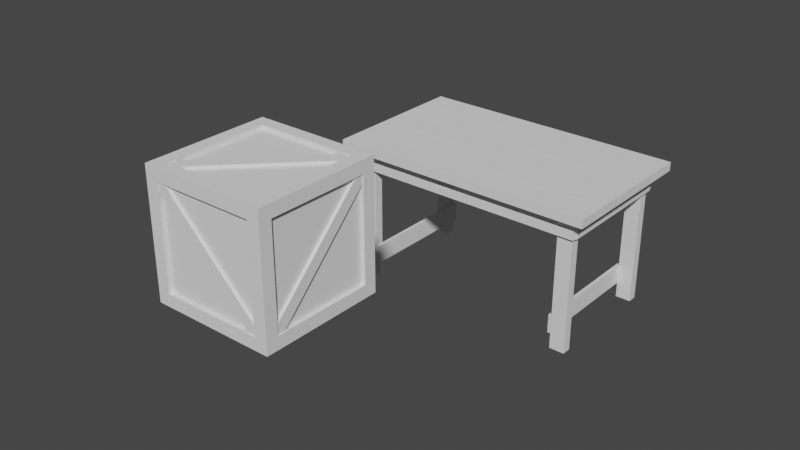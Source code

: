# Source: table1.blend  (saved by Blender 3.1.7; exported with 4.5.12 LTS)
import bpy
from mathutils import Matrix  # noqa: F401  (used for matrix-valued properties, if any)

bpy.ops.wm.read_factory_settings(use_empty=True)
scene = bpy.context.scene
scene.name = 'Scene'

# ---- collections
col_collection = bpy.data.collections.new('Collection'); scene.collection.children.link(col_collection)

# ---- world
world_world = bpy.data.worlds.new('World'); scene.world = world_world
world_world.use_nodes = True; world_world.node_tree.nodes.clear()
_N = world_world.node_tree.nodes; _L = world_world.node_tree.links
n0 = _N.new('ShaderNodeOutputWorld'); n0.name = 'World Output'; n0.location = (300, 300)
n1 = _N.new('ShaderNodeBackground'); n1.name = 'Background'; n1.location = (10, 300)
n1.inputs[0].default_value = (0.05088, 0.05088, 0.05088, 1.0)
_L.new(n1.outputs[0], n0.inputs[0])
n0.is_active_output = True
world_world.color = (0.05088, 0.05088, 0.05088)
world_world.use_sun_shadow = False
world_world.sun_shadow_jitter_overblur = 0.0

# ---- meshes
me_cube_002 = bpy.data.meshes.new('Cube.002')
me_cube_002.from_pydata([(-0.325, -0.325, -0.325), (-0.325, -0.325, 0.325), (-0.325, 0.325, -0.325), (-0.325, 0.325, 0.325), (0.325, -0.325, -0.325), (0.325, -0.325, 0.325), (0.325, 0.325, -0.325), (0.325, 0.325, 0.325), (-0.325, -0.325, -0.26), (-0.325, -0.325, 0.26), (-0.325, 0.325, 0.26), (-0.325, 0.325, -0.26), (0.325, 0.325, 0.26), (0.325, 0.325, -0.26), (0.325, -0.325, 0.26), (0.325, -0.325, -0.26), (-0.325, 0.26, -0.325), (-0.325, -0.26, -0.325), (-0.325, -0.26, 0.325), (-0.325, 0.26, 0.325), (0.325, -0.26, -0.325), (0.325, 0.26, -0.325), (0.325, 0.26, 0.325), (0.325, -0.26, 0.325), (0.325, 0.26, -0.26), (0.325, -0.26, -0.26), (0.325, 0.26, 0.26), (0.325, -0.26, 0.26), (-0.325, -0.26, -0.26), (-0.325, 0.26, -0.26), (-0.325, -0.26, 0.26), (-0.325, 0.26, 0.26), (0.26, 0.325, -0.325), (-0.26, 0.325, -0.325), (-0.26, 0.325, 0.325), (0.26, 0.325, 0.325), (-0.26, -0.325, -0.325), (0.26, -0.325, -0.325), (0.26, -0.325, 0.325), (-0.26, -0.325, 0.325), (0.26, -0.325, -0.26), (-0.26, -0.325, -0.26), (0.26, -0.325, 0.26), (-0.26, -0.325, 0.26), (-0.26, 0.325, -0.26), (0.26, 0.325, -0.26), (-0.26, 0.325, 0.26), (0.26, 0.325, 0.26), (-0.26, 0.26, 0.325), (0.26, 0.26, 0.325), (-0.26, -0.26, 0.325), (0.26, -0.26, 0.325), (0.26, 0.26, -0.325), (-0.26, 0.26, -0.325), (0.26, -0.26, -0.325), (-0.26, -0.26, -0.325), (-0.305, -0.26, -0.26), (-0.305, -0.26, 0.26), (-0.305, 0.26, 0.26), (-0.305, 0.26, -0.26), (0.305, 0.26, -0.26), (0.305, 0.26, 0.26), (0.305, -0.26, 0.26), (0.305, -0.26, -0.26), (-0.26, 0.26, -0.305), (0.26, 0.26, -0.305), (0.26, -0.26, -0.305), (-0.26, -0.26, -0.305), (0.26, 0.26, 0.305), (-0.26, 0.26, 0.305), (-0.26, -0.26, 0.305), (0.26, -0.26, 0.305), (-0.26, 0.305, -0.26), (-0.26, 0.305, 0.26), (0.26, 0.305, 0.26), (0.26, 0.305, -0.26), (0.26, -0.305, -0.26), (0.26, -0.305, 0.26), (-0.26, -0.305, 0.26), (-0.26, -0.305, -0.26), (0.305, 0.2228, 0.26), (0.305, -0.26, -0.2154), (0.305, 0.26, 0.2195), (0.305, -0.2191, -0.26), (0.26, 0.305, 0.2091), (-0.2274, 0.305, -0.26), (-0.26, 0.305, -0.2068), (0.2138, 0.305, 0.26), (-0.26, -0.305, 0.2154), (0.2187, -0.305, -0.26), (0.26, -0.305, -0.2158), (-0.2268, -0.305, 0.26), (-0.305, -0.26, 0.2092), (-0.305, 0.218, -0.26), (-0.305, -0.2205, 0.26), (-0.305, 0.26, -0.2135), (0.2182, 0.26, 0.305), (-0.26, -0.2216, 0.305), (-0.2085, -0.26, 0.305), (0.26, 0.2121, 0.305), (-0.305, -0.2205, 0.26), (-0.305, -0.26, 0.26), (-0.305, 0.218, -0.26), (-0.305, 0.26, -0.26), (0.305, 0.2228, 0.26), (0.305, 0.26, 0.26), (0.305, -0.2191, -0.26), (0.305, -0.26, -0.26), (0.2182, 0.26, 0.305), (0.26, 0.26, 0.305), (-0.2085, -0.26, 0.305), (-0.26, -0.26, 0.305), (-0.26, 0.305, -0.2068), (-0.26, 0.305, -0.26), (0.26, 0.305, 0.2091), (0.26, 0.305, 0.26), (0.26, -0.305, -0.2158), (0.26, -0.305, -0.26), (-0.26, -0.305, 0.2154), (-0.26, -0.305, 0.26), (0.305, -0.26, -0.2154), (0.305, 0.26, 0.2195), (-0.2274, 0.305, -0.26), (0.2138, 0.305, 0.26), (0.2187, -0.305, -0.26), (-0.2268, -0.305, 0.26), (-0.305, -0.26, 0.2092), (-0.305, 0.26, -0.2135), (-0.26, -0.2216, 0.305), (0.26, 0.2121, 0.305), (-0.32, -0.2205, 0.26), (-0.32, -0.26, 0.26), (-0.32, 0.218, -0.26), (-0.32, 0.26, -0.26), (0.32, 0.2228, 0.26), (0.32, 0.26, 0.26), (0.32, -0.2191, -0.26), (0.32, -0.26, -0.26), (0.2182, 0.26, 0.32), (0.26, 0.26, 0.32), (-0.2085, -0.26, 0.32), (-0.26, -0.26, 0.32), (-0.26, 0.32, -0.2068), (-0.26, 0.32, -0.26), (0.26, 0.32, 0.2091), (0.26, 0.32, 0.26), (0.26, -0.32, -0.2158), (0.26, -0.32, -0.26), (-0.26, -0.32, 0.2154), (-0.26, -0.32, 0.26), (0.32, -0.26, -0.2154), (0.32, 0.26, 0.2195), (-0.2274, 0.32, -0.26), (0.2138, 0.32, 0.26), (0.2187, -0.32, -0.26), (-0.2268, -0.32, 0.26), (-0.32, -0.26, 0.2092), (-0.32, 0.26, -0.2135), (-0.26, -0.2216, 0.32), (0.26, 0.2121, 0.32)], [], [(31, 19, 3, 10), (47, 35, 7, 12), (27, 23, 5, 14), (43, 39, 1, 9), (54, 20, 4, 37), (50, 18, 1, 39), (36, 41, 8, 0), (41, 43, 9, 8), (20, 25, 15, 4), (25, 27, 14, 15), (32, 45, 13, 6), (45, 47, 12, 13), (16, 29, 11, 2), (29, 31, 10, 11), (8, 9, 30, 28), (0, 8, 28, 17), (17, 28, 29, 16), (13, 12, 26, 24), (6, 13, 24, 21), (21, 24, 25, 20), (34, 3, 19, 48), (48, 19, 18, 50), (32, 6, 21, 52), (52, 21, 20, 54), (12, 7, 22, 26), (26, 22, 23, 27), (9, 1, 18, 30), (30, 18, 19, 31), (16, 53, 55, 17), (2, 33, 53, 16), (33, 32, 52, 53), (22, 49, 51, 23), (7, 35, 49, 22), (35, 34, 48, 49), (11, 10, 46, 44), (2, 11, 44, 33), (33, 44, 45, 32), (15, 14, 42, 40), (4, 15, 40, 37), (37, 40, 41, 36), (23, 51, 38, 5), (51, 50, 39, 38), (17, 55, 36, 0), (55, 54, 37, 36), (14, 5, 38, 42), (42, 38, 39, 43), (10, 3, 34, 46), (46, 34, 35, 47), (95, 94, 58), (30, 57, 92, 56, 28), (31, 58, 94, 57, 30), (29, 59, 95, 58, 31), (28, 56, 93, 59, 29), (81, 80, 62), (26, 61, 82, 60, 24), (27, 62, 80, 61, 26), (25, 63, 81, 62, 27), (24, 60, 83, 63, 25), (64, 65, 66, 67), (52, 65, 64, 53), (54, 66, 65, 52), (55, 67, 66, 54), (53, 64, 67, 55), (96, 69, 97), (48, 69, 96, 68, 49), (50, 70, 97, 69, 48), (51, 71, 98, 70, 50), (49, 68, 99, 71, 51), (85, 84, 75), (46, 73, 86, 72, 44), (47, 74, 87, 73, 46), (45, 75, 84, 74, 47), (44, 72, 85, 75, 45), (89, 88, 79), (42, 77, 90, 76, 40), (43, 78, 91, 77, 42), (41, 79, 88, 78, 43), (40, 76, 89, 79, 41), (72, 86, 112, 113), (60, 82, 83), (86, 73, 87), (87, 74, 115, 123), (90, 77, 91), (94, 95, 127, 100), (56, 92, 93), (59, 93, 102, 103), (99, 98, 71), (95, 59, 103, 127), (100, 127, 157, 130), (104, 120, 150, 134), (127, 103, 133, 157), (120, 107, 137, 150), (102, 126, 156, 132), (86, 87, 123, 112), (97, 70, 111, 128), (96, 97, 128, 108), (74, 84, 114, 115), (89, 76, 117, 124), (88, 89, 124, 118), (81, 63, 107, 120), (99, 68, 109, 129), (61, 80, 104, 105), (80, 81, 120, 104), (98, 99, 129, 110), (91, 78, 119, 125), (68, 96, 108, 109), (82, 61, 105, 121), (63, 83, 106, 107), (90, 91, 125, 116), (92, 57, 101, 126), (70, 98, 110, 111), (83, 82, 121, 106), (76, 90, 116, 117), (93, 92, 126, 102), (57, 94, 100, 101), (85, 72, 113, 122), (78, 88, 118, 119), (84, 85, 122, 114), (151, 135, 134, 150, 137, 136), (143, 142, 153, 145, 144, 152), (147, 146, 155, 149, 148, 154), (156, 131, 130, 157, 133, 132), (139, 138, 158, 141, 140, 159), (121, 105, 135, 151), (128, 111, 141, 158), (106, 121, 151, 136), (101, 100, 130, 131), (108, 128, 158, 138), (122, 113, 143, 152), (103, 102, 132, 133), (129, 109, 139, 159), (114, 122, 152, 144), (105, 104, 134, 135), (110, 129, 159, 140), (123, 115, 145, 153), (107, 106, 136, 137), (112, 123, 153, 142), (109, 108, 138, 139), (124, 117, 147, 154), (111, 110, 140, 141), (118, 124, 154, 148), (113, 112, 142, 143), (125, 119, 149, 155), (115, 114, 144, 145), (116, 125, 155, 146), (117, 116, 146, 147), (126, 101, 131, 156), (119, 118, 148, 149)])
_uv = me_cube_002.uv_layers.new(name='UVMap')
_uv.uv.foreach_set('vector', [0.5417, 0.1667, 0.625, 0.1667, 0.625, 0.25, 0.5417, 0.25, 0.5417, 0.4167, 0.625, 0.4167, 0.625, 0.5, 0.5417, 0.5, 0.5417, 0.6667, 0.625, 0.6667, 0.625, 0.75, 0.5417, 0.75, 0.5417, 0.9167, 0.625, 0.9167, 0.625, 1.0, 0.5417, 1.0, 0.2917, 0.6667, 0.375, 0.6667, 0.375, 0.75, 0.2917, 0.75, 0.7917, 0.6667, 0.875, 0.6667, 0.875, 0.75, 0.7917, 0.75, 0.375, 0.9167, 0.4583, 0.9167, 0.4583, 1.0, 0.375, 1.0, 0.4583, 0.9167, 0.5417, 0.9167, 0.5417, 1.0, 0.4583, 1.0, 0.375, 0.6667, 0.4583, 0.6667, 0.4583, 0.75, 0.375, 0.75, 0.4583, 0.6667, 0.5417, 0.6667, 0.5417, 0.75, 0.4583, 0.75, 0.375, 0.4167, 0.4583, 0.4167, 0.4583, 0.5, 0.375, 0.5, 0.4583, 0.4167, 0.5417, 0.4167, 0.5417, 0.5, 0.4583, 0.5, 0.375, 0.1667, 0.4583, 0.1667, 0.4583, 0.25, 0.375, 0.25, 0.4583, 0.1667, 0.5417, 0.1667, 0.5417, 0.25, 0.4583, 0.25, 0.4583, 0.0, 0.5417, 0.0, 0.5417, 0.08333, 0.4583, 0.08333, 0.375, 0.0, 0.4583, 0.0, 0.4583, 0.08333, 0.375, 0.08333, 0.375, 0.08333, 0.4583, 0.08333, 0.4583, 0.1667, 0.375, 0.1667, 0.4583, 0.5, 0.5417, 0.5, 0.5417, 0.5833, 0.4583, 0.5833, 0.375, 0.5, 0.4583, 0.5, 0.4583, 0.5833, 0.375, 0.5833, 0.375, 0.5833, 0.4583, 0.5833, 0.4583, 0.6667, 0.375, 0.6667, 0.7917, 0.5, 0.875, 0.5, 0.875, 0.5833, 0.7917, 0.5833, 0.7917, 0.5833, 0.875, 0.5833, 0.875, 0.6667, 0.7917, 0.6667, 0.2917, 0.5, 0.375, 0.5, 0.375, 0.5833, 0.2917, 0.5833, 0.2917, 0.5833, 0.375, 0.5833, 0.375, 0.6667, 0.2917, 0.6667, 0.5417, 0.5, 0.625, 0.5, 0.625, 0.5833, 0.5417, 0.5833, 0.5417, 0.5833, 0.625, 0.5833, 0.625, 0.6667, 0.5417, 0.6667, 0.5417, 0.0, 0.625, 0.0, 0.625, 0.08333, 0.5417, 0.08333, 0.5417, 0.08333, 0.625, 0.08333, 0.625, 0.1667, 0.5417, 0.1667, 0.125, 0.5833, 0.2083, 0.5833, 0.2083, 0.6667, 0.125, 0.6667, 0.125, 0.5, 0.2083, 0.5, 0.2083, 0.5833, 0.125, 0.5833, 0.2083, 0.5, 0.2917, 0.5, 0.2917, 0.5833, 0.2083, 0.5833, 0.625, 0.5833, 0.7083, 0.5833, 0.7083, 0.6667, 0.625, 0.6667, 0.625, 0.5, 0.7083, 0.5, 0.7083, 0.5833, 0.625, 0.5833, 0.7083, 0.5, 0.7917, 0.5, 0.7917, 0.5833, 0.7083, 0.5833, 0.4583, 0.25, 0.5417, 0.25, 0.5417, 0.3333, 0.4583, 0.3333, 0.375, 0.25, 0.4583, 0.25, 0.4583, 0.3333, 0.375, 0.3333, 0.375, 0.3333, 0.4583, 0.3333, 0.4583, 0.4167, 0.375, 0.4167, 0.4583, 0.75, 0.5417, 0.75, 0.5417, 0.8333, 0.4583, 0.8333, 0.375, 0.75, 0.4583, 0.75, 0.4583, 0.8333, 0.375, 0.8333, 0.375, 0.8333, 0.4583, 0.8333, 0.4583, 0.9167, 0.375, 0.9167, 0.625, 0.6667, 0.7083, 0.6667, 0.7083, 0.75, 0.625, 0.75, 0.7083, 0.6667, 0.7917, 0.6667, 0.7917, 0.75, 0.7083, 0.75, 0.125, 0.6667, 0.2083, 0.6667, 0.2083, 0.75, 0.125, 0.75, 0.2083, 0.6667, 0.2917, 0.6667, 0.2917, 0.75, 0.2083, 0.75, 0.5417, 0.75, 0.625, 0.75, 0.625, 0.8333, 0.5417, 0.8333, 0.5417, 0.8333, 0.625, 0.8333, 0.625, 0.9167, 0.5417, 0.9167, 0.5417, 0.25, 0.625, 0.25, 0.625, 0.3333, 0.5417, 0.3333, 0.5417, 0.3333, 0.625, 0.3333, 0.625, 0.4167, 0.5417, 0.4167, 0.4658, 0.1667, 0.5417, 0.08966, 0.5417, 0.1667, 0.5417, 0.08333, 0.5417, 0.08333, 0.5335, 0.08333, 0.4583, 0.08333, 0.4583, 0.08333, 0.5417, 0.1667, 0.5417, 0.1667, 0.5417, 0.08966, 0.5417, 0.08333, 0.5417, 0.08333, 0.4583, 0.1667, 0.4583, 0.1667, 0.4658, 0.1667, 0.5417, 0.1667, 0.5417, 0.1667, 0.4583, 0.08333, 0.4583, 0.08333, 0.4583, 0.1599, 0.4583, 0.1667, 0.4583, 0.1667, 0.4623, 0.6667, 0.5417, 0.5861, 0.5417, 0.6667, 0.5417, 0.5833, 0.5417, 0.5833, 0.5384, 0.5833, 0.4583, 0.5833, 0.4583, 0.5833, 0.5417, 0.6667, 0.5417, 0.6667, 0.5417, 0.5861, 0.5417, 0.5833, 0.5417, 0.5833, 0.4583, 0.6667, 0.4583, 0.6667, 0.4623, 0.6667, 0.5417, 0.6667, 0.5417, 0.6667, 0.4583, 0.5833, 0.4583, 0.5833, 0.4583, 0.6633, 0.4583, 0.6667, 0.4583, 0.6667, 0.2083, 0.5833, 0.2917, 0.5833, 0.2917, 0.6667, 0.2083, 0.6667, 0.2917, 0.5833, 0.2917, 0.5833, 0.2083, 0.5833, 0.2083, 0.5833, 0.2917, 0.6667, 0.2917, 0.6667, 0.2917, 0.5833, 0.2917, 0.5833, 0.2083, 0.6667, 0.2083, 0.6667, 0.2917, 0.6667, 0.2917, 0.6667, 0.2083, 0.5833, 0.2083, 0.5833, 0.2083, 0.6667, 0.2083, 0.6667, 0.715, 0.5833, 0.7917, 0.5833, 0.7917, 0.6605, 0.7917, 0.5833, 0.7917, 0.5833, 0.715, 0.5833, 0.7083, 0.5833, 0.7083, 0.5833, 0.7917, 0.6667, 0.7917, 0.6667, 0.7917, 0.6605, 0.7917, 0.5833, 0.7917, 0.5833, 0.7083, 0.6667, 0.7083, 0.6667, 0.7834, 0.6667, 0.7917, 0.6667, 0.7917, 0.6667, 0.7083, 0.5833, 0.7083, 0.5833, 0.7083, 0.591, 0.7083, 0.6667, 0.7083, 0.6667, 0.4583, 0.3386, 0.5335, 0.4167, 0.4583, 0.4167, 0.5417, 0.3333, 0.5417, 0.3333, 0.4636, 0.3333, 0.4583, 0.3333, 0.4583, 0.3333, 0.5417, 0.4167, 0.5417, 0.4167, 0.5417, 0.4125, 0.5417, 0.3333, 0.5417, 0.3333, 0.4583, 0.4167, 0.4583, 0.4167, 0.5335, 0.4167, 0.5417, 0.4167, 0.5417, 0.4167, 0.4583, 0.3333, 0.4583, 0.3333, 0.4583, 0.3386, 0.4583, 0.4167, 0.4583, 0.4167, 0.4583, 0.8399, 0.5345, 0.9167, 0.4583, 0.9167, 0.5417, 0.8333, 0.5417, 0.8333, 0.4654, 0.8333, 0.4583, 0.8333, 0.4583, 0.8333, 0.5417, 0.9167, 0.5417, 0.9167, 0.5417, 0.9113, 0.5417, 0.8333, 0.5417, 0.8333, 0.4583, 0.9167, 0.4583, 0.9167, 0.5345, 0.9167, 0.5417, 0.9167, 0.5417, 0.9167, 0.4583, 0.8333, 0.4583, 0.8333, 0.4583, 0.8399, 0.4583, 0.9167, 0.4583, 0.9167, 0.4583, 0.3333, 0.4636, 0.3333, 0.4636, 0.3333, 0.4583, 0.3333, 0.4583, 0.5833, 0.5384, 0.5833, 0.4583, 0.6633, 0.4636, 0.3333, 0.5417, 0.3333, 0.5417, 0.4125, 0.5417, 0.4125, 0.5417, 0.4167, 0.5417, 0.4167, 0.5417, 0.4125, 0.4654, 0.8333, 0.5417, 0.8333, 0.5417, 0.9113, 0.5417, 0.08966, 0.4658, 0.1667, 0.4658, 0.1667, 0.5417, 0.08966, 0.4583, 0.08333, 0.5335, 0.08333, 0.4583, 0.1599, 0.4583, 0.1667, 0.4583, 0.1599, 0.4583, 0.1599, 0.4583, 0.1667, 0.7083, 0.591, 0.7834, 0.6667, 0.7083, 0.6667, 0.4658, 0.1667, 0.4583, 0.1667, 0.4583, 0.1667, 0.4658, 0.1667, 0.5417, 0.08966, 0.4658, 0.1667, 0.4658, 0.1667, 0.5417, 0.08966, 0.5417, 0.5861, 0.4623, 0.6667, 0.4623, 0.6667, 0.5417, 0.5861, 0.4658, 0.1667, 0.4583, 0.1667, 0.4583, 0.1667, 0.4658, 0.1667, 0.4623, 0.6667, 0.4583, 0.6667, 0.4583, 0.6667, 0.4623, 0.6667, 0.4583, 0.1599, 0.5335, 0.08333, 0.5335, 0.08333, 0.4583, 0.1599, 0.4636, 0.3333, 0.5417, 0.4125, 0.5417, 0.4125, 0.4636, 0.3333, 0.7917, 0.6605, 0.7917, 0.6667, 0.7917, 0.6667, 0.7917, 0.6605, 0.715, 0.5833, 0.7917, 0.6605, 0.7917, 0.6605, 0.715, 0.5833, 0.5417, 0.4167, 0.5335, 0.4167, 0.5335, 0.4167, 0.5417, 0.4167, 0.4583, 0.8399, 0.4583, 0.8333, 0.4583, 0.8333, 0.4583, 0.8399, 0.5345, 0.9167, 0.4583, 0.8399, 0.4583, 0.8399, 0.5345, 0.9167, 0.4623, 0.6667, 0.4583, 0.6667, 0.4583, 0.6667, 0.4623, 0.6667, 0.7083, 0.591, 0.7083, 0.5833, 0.7083, 0.5833, 0.7083, 0.591, 0.5417, 0.5833, 0.5417, 0.5861, 0.5417, 0.5861, 0.5417, 0.5833, 0.5417, 0.5861, 0.4623, 0.6667, 0.4623, 0.6667, 0.5417, 0.5861, 0.7834, 0.6667, 0.7083, 0.591, 0.7083, 0.591, 0.7834, 0.6667, 0.5417, 0.9113, 0.5417, 0.9167, 0.5417, 0.9167, 0.5417, 0.9113, 0.7083, 0.5833, 0.715, 0.5833, 0.715, 0.5833, 0.7083, 0.5833, 0.5384, 0.5833, 0.5417, 0.5833, 0.5417, 0.5833, 0.5384, 0.5833, 0.4583, 0.6667, 0.4583, 0.6633, 0.4583, 0.6633, 0.4583, 0.6667, 0.4654, 0.8333, 0.5417, 0.9113, 0.5417, 0.9113, 0.4654, 0.8333, 0.5335, 0.08333, 0.5417, 0.08333, 0.5417, 0.08333, 0.5335, 0.08333, 0.7917, 0.6667, 0.7834, 0.6667, 0.7834, 0.6667, 0.7917, 0.6667, 0.4583, 0.6633, 0.5384, 0.5833, 0.5384, 0.5833, 0.4583, 0.6633, 0.4583, 0.8333, 0.4654, 0.8333, 0.4654, 0.8333, 0.4583, 0.8333, 0.4583, 0.1599, 0.5335, 0.08333, 0.5335, 0.08333, 0.4583, 0.1599, 0.5417, 0.08333, 0.5417, 0.08966, 0.5417, 0.08966, 0.5417, 0.08333, 0.4583, 0.3386, 0.4583, 0.3333, 0.4583, 0.3333, 0.4583, 0.3386, 0.5417, 0.9167, 0.5345, 0.9167, 0.5345, 0.9167, 0.5417, 0.9167, 0.5335, 0.4167, 0.4583, 0.3386, 0.4583, 0.3386, 0.5335, 0.4167, 0.5384, 0.5833, 0.5417, 0.5833, 0.5417, 0.5861, 0.4623, 0.6667, 0.4583, 0.6667, 0.4583, 0.6633, 0.4583, 0.3333, 0.4636, 0.3333, 0.5417, 0.4125, 0.5417, 0.4167, 0.5335, 0.4167, 0.4583, 0.3386, 0.4583, 0.8333, 0.4654, 0.8333, 0.5417, 0.9113, 0.5417, 0.9167, 0.5345, 0.9167, 0.4583, 0.8399, 0.5335, 0.08333, 0.5417, 0.08333, 0.5417, 0.08966, 0.4658, 0.1667, 0.4583, 0.1667, 0.4583, 0.1599, 0.7083, 0.5833, 0.715, 0.5833, 0.7917, 0.6605, 0.7917, 0.6667, 0.7834, 0.6667, 0.7083, 0.591, 0.5384, 0.5833, 0.5417, 0.5833, 0.5417, 0.5833, 0.5384, 0.5833, 0.7917, 0.6605, 0.7917, 0.6667, 0.7917, 0.6667, 0.7917, 0.6605, 0.4583, 0.6633, 0.5384, 0.5833, 0.5384, 0.5833, 0.4583, 0.6633, 0.5417, 0.08333, 0.5417, 0.08966, 0.5417, 0.08966, 0.5417, 0.08333, 0.715, 0.5833, 0.7917, 0.6605, 0.7917, 0.6605, 0.715, 0.5833, 0.4583, 0.3386, 0.4583, 0.3333, 0.4583, 0.3333, 0.4583, 0.3386, 0.4583, 0.1667, 0.4583, 0.1599, 0.4583, 0.1599, 0.4583, 0.1667, 0.7083, 0.591, 0.7083, 0.5833, 0.7083, 0.5833, 0.7083, 0.591, 0.5335, 0.4167, 0.4583, 0.3386, 0.4583, 0.3386, 0.5335, 0.4167, 0.5417, 0.5833, 0.5417, 0.5861, 0.5417, 0.5861, 0.5417, 0.5833, 0.7834, 0.6667, 0.7083, 0.591, 0.7083, 0.591, 0.7834, 0.6667, 0.5417, 0.4125, 0.5417, 0.4167, 0.5417, 0.4167, 0.5417, 0.4125, 0.4583, 0.6667, 0.4583, 0.6633, 0.4583, 0.6633, 0.4583, 0.6667, 0.4636, 0.3333, 0.5417, 0.4125, 0.5417, 0.4125, 0.4636, 0.3333, 0.7083, 0.5833, 0.715, 0.5833, 0.715, 0.5833, 0.7083, 0.5833, 0.4583, 0.8399, 0.4583, 0.8333, 0.4583, 0.8333, 0.4583, 0.8399, 0.7917, 0.6667, 0.7834, 0.6667, 0.7834, 0.6667, 0.7917, 0.6667, 0.5345, 0.9167, 0.4583, 0.8399, 0.4583, 0.8399, 0.5345, 0.9167, 0.4583, 0.3333, 0.4636, 0.3333, 0.4636, 0.3333, 0.4583, 0.3333, 0.5417, 0.9113, 0.5417, 0.9167, 0.5417, 0.9167, 0.5417, 0.9113, 0.5417, 0.4167, 0.5335, 0.4167, 0.5335, 0.4167, 0.5417, 0.4167, 0.4654, 0.8333, 0.5417, 0.9113, 0.5417, 0.9113, 0.4654, 0.8333, 0.4583, 0.8333, 0.4654, 0.8333, 0.4654, 0.8333, 0.4583, 0.8333, 0.5335, 0.08333, 0.5417, 0.08333, 0.5417, 0.08333, 0.5335, 0.08333, 0.5417, 0.9167, 0.5345, 0.9167, 0.5345, 0.9167, 0.5417, 0.9167])
me_cube_002.use_remesh_fix_poles = True
me_cube_002.use_remesh_preserve_attributes = False
me_cube_002.update()
me_cube_009 = bpy.data.meshes.new('Cube.009')
me_cube_009.from_pydata([(-0.13, 0.4045, 1.453), (-0.13, 0.4045, 1.713), (-0.13, 0.6645, 1.453), (-0.13, 0.6645, 1.713), (0.13, 0.4045, 1.453), (0.13, 0.4045, 1.713), (0.13, 0.6645, 1.453), (0.13, 0.6645, 1.713), (-0.13, -0.6598, 1.453), (-0.13, -0.6598, 1.713), (-0.13, -0.3998, 1.453), (-0.13, -0.3998, 1.713), (0.13, -0.6598, 1.453), (0.13, -0.6598, 1.713), (0.13, -0.3998, 1.453), (0.13, -0.3998, 1.713), (-0.13, -0.3937, 1.453), (-0.13, -0.3937, 1.713), (-0.13, -0.1337, 1.453), (-0.13, -0.1337, 1.713), (0.13, -0.3937, 1.453), (0.13, -0.3937, 1.713), (0.13, -0.1337, 1.453), (0.13, -0.1337, 1.713), (-0.13, -0.1276, 1.453), (-0.13, -0.1276, 1.713), (-0.13, 0.1324, 1.453), (-0.13, 0.1324, 1.713), (0.13, -0.1276, 1.453), (0.13, -0.1276, 1.713), (0.13, 0.1324, 1.453), (0.13, 0.1324, 1.713), (-0.13, 0.1384, 1.453), (-0.13, 0.1384, 1.713), (-0.13, 0.3984, 1.453), (-0.13, 0.3984, 1.713), (0.13, 0.1384, 1.453), (0.13, 0.1384, 1.713), (0.13, 0.3984, 1.453), (0.13, 0.3984, 1.713), (0.1005, -0.5536, -2.612), (0.1005, -0.5536, 1.469), (0.1005, -0.4747, -2.612), (0.1005, -0.4747, 1.469), (0.1153, -0.5536, -2.612), (0.1153, -0.5536, 1.469), (0.1153, -0.4747, -2.612), (0.1153, -0.4747, 1.469), (0.1005, 0.4753, -2.612), (0.1005, 0.4753, 1.469), (0.1005, 0.5542, -2.612), (0.1005, 0.5542, 1.469), (0.1153, 0.4753, -2.612), (0.1153, 0.4753, 1.469), (0.1153, 0.5542, -2.612), (0.1153, 0.5542, 1.469), (-0.115, -0.5536, -2.612), (-0.115, -0.5536, 1.469), (-0.115, -0.4747, -2.612), (-0.115, -0.4747, 1.469), (-0.1002, -0.5536, -2.612), (-0.1002, -0.5536, 1.469), (-0.1002, -0.4747, -2.612), (-0.1002, -0.4747, 1.469), (-0.115, 0.4753, -2.612), (-0.115, 0.4753, 1.469), (-0.115, 0.5542, -2.612), (-0.115, 0.5542, 1.469), (-0.1002, 0.4753, -2.612), (-0.1002, 0.4753, 1.469), (-0.1002, 0.5542, -2.612), (-0.1002, 0.5542, 1.469), (-0.1177, 0.5524, 0.8832), (-0.1177, 0.5524, 1.143), (-0.1177, 0.5828, 0.8832), (-0.1177, 0.5828, 1.143), (0.1177, 0.5524, 0.8832), (0.1177, 0.5524, 1.143), (0.1177, 0.5828, 0.8832), (0.1177, 0.5828, 1.143), (-0.1177, -0.5814, 0.8832), (-0.1177, -0.5814, 1.143), (-0.1177, -0.5509, 0.8832), (-0.1177, -0.5509, 1.143), (0.1177, -0.5814, 0.8832), (0.1177, -0.5814, 1.143), (0.1177, -0.5509, 0.8832), (0.1177, -0.5509, 1.143), (0.1189, -0.5492, 0.8862), (0.1189, -0.5492, 1.45), (0.1189, 0.5469, 0.8862), (0.1189, 0.5469, 1.45), (0.1149, -0.5492, 0.8862), (0.1149, -0.5492, 1.45), (0.1149, 0.5469, 0.8862), (0.1149, 0.5469, 1.45), (-0.1153, -0.5492, 0.8862), (-0.1153, -0.5492, 1.45), (-0.1153, 0.5469, 0.8862), (-0.1153, 0.5469, 1.45), (-0.1193, -0.5492, 0.8862), (-0.1193, -0.5492, 1.45), (-0.1193, 0.5469, 0.8862), (-0.1193, 0.5469, 1.45), (0.1005, -0.5492, -2.161), (0.1005, -0.5492, -1.597), (0.1005, 0.5469, -2.161), (0.1005, 0.5469, -1.597), (0.09715, -0.5492, -2.161), (0.09715, -0.5492, -1.597), (0.09715, 0.5469, -2.161), (0.09715, 0.5469, -1.597), (-0.09711, -0.5492, -2.161), (-0.09711, -0.5492, -1.597), (-0.09711, 0.5469, -2.161), (-0.09711, 0.5469, -1.597), (-0.1005, -0.5492, -2.161), (-0.1005, -0.5492, -1.597), (-0.1005, 0.5469, -2.161), (-0.1005, 0.5469, -1.597)], [], [(0, 1, 3, 2), (2, 3, 7, 6), (6, 7, 5, 4), (4, 5, 1, 0), (2, 6, 4, 0), (7, 3, 1, 5), (8, 9, 11, 10), (10, 11, 15, 14), (14, 15, 13, 12), (12, 13, 9, 8), (10, 14, 12, 8), (15, 11, 9, 13), (16, 17, 19, 18), (18, 19, 23, 22), (22, 23, 21, 20), (20, 21, 17, 16), (18, 22, 20, 16), (23, 19, 17, 21), (24, 25, 27, 26), (26, 27, 31, 30), (30, 31, 29, 28), (28, 29, 25, 24), (26, 30, 28, 24), (31, 27, 25, 29), (32, 33, 35, 34), (34, 35, 39, 38), (38, 39, 37, 36), (36, 37, 33, 32), (34, 38, 36, 32), (39, 35, 33, 37), (40, 41, 43, 42), (42, 43, 47, 46), (46, 47, 45, 44), (44, 45, 41, 40), (42, 46, 44, 40), (47, 43, 41, 45), (48, 49, 51, 50), (50, 51, 55, 54), (54, 55, 53, 52), (52, 53, 49, 48), (50, 54, 52, 48), (55, 51, 49, 53), (56, 57, 59, 58), (58, 59, 63, 62), (62, 63, 61, 60), (60, 61, 57, 56), (58, 62, 60, 56), (63, 59, 57, 61), (64, 65, 67, 66), (66, 67, 71, 70), (70, 71, 69, 68), (68, 69, 65, 64), (66, 70, 68, 64), (71, 67, 65, 69), (72, 73, 75, 74), (74, 75, 79, 78), (78, 79, 77, 76), (76, 77, 73, 72), (74, 78, 76, 72), (79, 75, 73, 77), (80, 81, 83, 82), (82, 83, 87, 86), (86, 87, 85, 84), (84, 85, 81, 80), (82, 86, 84, 80), (87, 83, 81, 85), (88, 89, 91, 90), (90, 91, 95, 94), (94, 95, 93, 92), (92, 93, 89, 88), (90, 94, 92, 88), (95, 91, 89, 93), (96, 97, 99, 98), (98, 99, 103, 102), (102, 103, 101, 100), (100, 101, 97, 96), (98, 102, 100, 96), (103, 99, 97, 101), (104, 105, 107, 106), (106, 107, 111, 110), (110, 111, 109, 108), (108, 109, 105, 104), (106, 110, 108, 104), (111, 107, 105, 109), (112, 113, 115, 114), (114, 115, 119, 118), (118, 119, 117, 116), (116, 117, 113, 112), (114, 118, 116, 112), (119, 115, 113, 117)])
_uv = me_cube_009.uv_layers.new(name='UVMap')
_uv.uv.foreach_set('vector', [0.375, 0.0, 0.625, 0.0, 0.625, 0.25, 0.375, 0.25, 0.375, 0.25, 0.625, 0.25, 0.625, 0.5, 0.375, 0.5, 0.375, 0.5, 0.625, 0.5, 0.625, 0.75, 0.375, 0.75, 0.375, 0.75, 0.625, 0.75, 0.625, 1.0, 0.375, 1.0, 0.125, 0.5, 0.375, 0.5, 0.375, 0.75, 0.125, 0.75, 0.625, 0.5, 0.875, 0.5, 0.875, 0.75, 0.625, 0.75, 0.375, 0.0, 0.625, 0.0, 0.625, 0.25, 0.375, 0.25, 0.375, 0.25, 0.625, 0.25, 0.625, 0.5, 0.375, 0.5, 0.375, 0.5, 0.625, 0.5, 0.625, 0.75, 0.375, 0.75, 0.375, 0.75, 0.625, 0.75, 0.625, 1.0, 0.375, 1.0, 0.125, 0.5, 0.375, 0.5, 0.375, 0.75, 0.125, 0.75, 0.625, 0.5, 0.875, 0.5, 0.875, 0.75, 0.625, 0.75, 0.375, 0.0, 0.625, 0.0, 0.625, 0.25, 0.375, 0.25, 0.375, 0.25, 0.625, 0.25, 0.625, 0.5, 0.375, 0.5, 0.375, 0.5, 0.625, 0.5, 0.625, 0.75, 0.375, 0.75, 0.375, 0.75, 0.625, 0.75, 0.625, 1.0, 0.375, 1.0, 0.125, 0.5, 0.375, 0.5, 0.375, 0.75, 0.125, 0.75, 0.625, 0.5, 0.875, 0.5, 0.875, 0.75, 0.625, 0.75, 0.375, 0.0, 0.625, 0.0, 0.625, 0.25, 0.375, 0.25, 0.375, 0.25, 0.625, 0.25, 0.625, 0.5, 0.375, 0.5, 0.375, 0.5, 0.625, 0.5, 0.625, 0.75, 0.375, 0.75, 0.375, 0.75, 0.625, 0.75, 0.625, 1.0, 0.375, 1.0, 0.125, 0.5, 0.375, 0.5, 0.375, 0.75, 0.125, 0.75, 0.625, 0.5, 0.875, 0.5, 0.875, 0.75, 0.625, 0.75, 0.375, 0.0, 0.625, 0.0, 0.625, 0.25, 0.375, 0.25, 0.375, 0.25, 0.625, 0.25, 0.625, 0.5, 0.375, 0.5, 0.375, 0.5, 0.625, 0.5, 0.625, 0.75, 0.375, 0.75, 0.375, 0.75, 0.625, 0.75, 0.625, 1.0, 0.375, 1.0, 0.125, 0.5, 0.375, 0.5, 0.375, 0.75, 0.125, 0.75, 0.625, 0.5, 0.875, 0.5, 0.875, 0.75, 0.625, 0.75, 0.375, 0.0, 0.625, 0.0, 0.625, 0.25, 0.375, 0.25, 0.375, 0.25, 0.625, 0.25, 0.625, 0.5, 0.375, 0.5, 0.375, 0.5, 0.625, 0.5, 0.625, 0.75, 0.375, 0.75, 0.375, 0.75, 0.625, 0.75, 0.625, 1.0, 0.375, 1.0, 0.125, 0.5, 0.375, 0.5, 0.375, 0.75, 0.125, 0.75, 0.625, 0.5, 0.875, 0.5, 0.875, 0.75, 0.625, 0.75, 0.375, 0.0, 0.625, 0.0, 0.625, 0.25, 0.375, 0.25, 0.375, 0.25, 0.625, 0.25, 0.625, 0.5, 0.375, 0.5, 0.375, 0.5, 0.625, 0.5, 0.625, 0.75, 0.375, 0.75, 0.375, 0.75, 0.625, 0.75, 0.625, 1.0, 0.375, 1.0, 0.125, 0.5, 0.375, 0.5, 0.375, 0.75, 0.125, 0.75, 0.625, 0.5, 0.875, 0.5, 0.875, 0.75, 0.625, 0.75, 0.375, 0.0, 0.625, 0.0, 0.625, 0.25, 0.375, 0.25, 0.375, 0.25, 0.625, 0.25, 0.625, 0.5, 0.375, 0.5, 0.375, 0.5, 0.625, 0.5, 0.625, 0.75, 0.375, 0.75, 0.375, 0.75, 0.625, 0.75, 0.625, 1.0, 0.375, 1.0, 0.125, 0.5, 0.375, 0.5, 0.375, 0.75, 0.125, 0.75, 0.625, 0.5, 0.875, 0.5, 0.875, 0.75, 0.625, 0.75, 0.375, 0.0, 0.625, 0.0, 0.625, 0.25, 0.375, 0.25, 0.375, 0.25, 0.625, 0.25, 0.625, 0.5, 0.375, 0.5, 0.375, 0.5, 0.625, 0.5, 0.625, 0.75, 0.375, 0.75, 0.375, 0.75, 0.625, 0.75, 0.625, 1.0, 0.375, 1.0, 0.125, 0.5, 0.375, 0.5, 0.375, 0.75, 0.125, 0.75, 0.625, 0.5, 0.875, 0.5, 0.875, 0.75, 0.625, 0.75, 0.375, 0.0, 0.625, 0.0, 0.625, 0.25, 0.375, 0.25, 0.375, 0.25, 0.625, 0.25, 0.625, 0.5, 0.375, 0.5, 0.375, 0.5, 0.625, 0.5, 0.625, 0.75, 0.375, 0.75, 0.375, 0.75, 0.625, 0.75, 0.625, 1.0, 0.375, 1.0, 0.125, 0.5, 0.375, 0.5, 0.375, 0.75, 0.125, 0.75, 0.625, 0.5, 0.875, 0.5, 0.875, 0.75, 0.625, 0.75, 0.375, 0.0, 0.625, 0.0, 0.625, 0.25, 0.375, 0.25, 0.375, 0.25, 0.625, 0.25, 0.625, 0.5, 0.375, 0.5, 0.375, 0.5, 0.625, 0.5, 0.625, 0.75, 0.375, 0.75, 0.375, 0.75, 0.625, 0.75, 0.625, 1.0, 0.375, 1.0, 0.125, 0.5, 0.375, 0.5, 0.375, 0.75, 0.125, 0.75, 0.625, 0.5, 0.875, 0.5, 0.875, 0.75, 0.625, 0.75, 0.375, 0.0, 0.625, 0.0, 0.625, 0.25, 0.375, 0.25, 0.375, 0.25, 0.625, 0.25, 0.625, 0.5, 0.375, 0.5, 0.375, 0.5, 0.625, 0.5, 0.625, 0.75, 0.375, 0.75, 0.375, 0.75, 0.625, 0.75, 0.625, 1.0, 0.375, 1.0, 0.125, 0.5, 0.375, 0.5, 0.375, 0.75, 0.125, 0.75, 0.625, 0.5, 0.875, 0.5, 0.875, 0.75, 0.625, 0.75, 0.375, 0.0, 0.625, 0.0, 0.625, 0.25, 0.375, 0.25, 0.375, 0.25, 0.625, 0.25, 0.625, 0.5, 0.375, 0.5, 0.375, 0.5, 0.625, 0.5, 0.625, 0.75, 0.375, 0.75, 0.375, 0.75, 0.625, 0.75, 0.625, 1.0, 0.375, 1.0, 0.125, 0.5, 0.375, 0.5, 0.375, 0.75, 0.125, 0.75, 0.625, 0.5, 0.875, 0.5, 0.875, 0.75, 0.625, 0.75, 0.375, 0.0, 0.625, 0.0, 0.625, 0.25, 0.375, 0.25, 0.375, 0.25, 0.625, 0.25, 0.625, 0.5, 0.375, 0.5, 0.375, 0.5, 0.625, 0.5, 0.625, 0.75, 0.375, 0.75, 0.375, 0.75, 0.625, 0.75, 0.625, 1.0, 0.375, 1.0, 0.125, 0.5, 0.375, 0.5, 0.375, 0.75, 0.125, 0.75, 0.625, 0.5, 0.875, 0.5, 0.875, 0.75, 0.625, 0.75, 0.375, 0.0, 0.625, 0.0, 0.625, 0.25, 0.375, 0.25, 0.375, 0.25, 0.625, 0.25, 0.625, 0.5, 0.375, 0.5, 0.375, 0.5, 0.625, 0.5, 0.625, 0.75, 0.375, 0.75, 0.375, 0.75, 0.625, 0.75, 0.625, 1.0, 0.375, 1.0, 0.125, 0.5, 0.375, 0.5, 0.375, 0.75, 0.125, 0.75, 0.625, 0.5, 0.875, 0.5, 0.875, 0.75, 0.625, 0.75])
me_cube_009.use_remesh_fix_poles = True
me_cube_009.use_remesh_preserve_attributes = False
me_cube_009.update()

# ---- objects
ob_crate = bpy.data.objects.new('Crate', me_cube_002)
ob_tabletop = bpy.data.objects.new('TableTop', me_cube_009)

# ---- transforms, parenting, visibility, modifiers, constraints
ob_crate.location = (0.1097, -1.375, 0.3235)
ob_tabletop.location = (0.0001223, 0.5256, -0.3103)
ob_tabletop.scale = (6.048, 0.6793, 0.196)

# ---- collection membership
col_collection.objects.link(ob_crate)
col_collection.objects.link(ob_tabletop)

# ---- scene / render settings (as saved in the file)
scene.frame_start = 1; scene.frame_end = 250; scene.frame_set(1)
scene.render.engine = 'BLENDER_EEVEE_NEXT'
scene.cycles.sampling_pattern = 'TABULATED_SOBOL'
scene.cycles.use_light_tree = False
scene.view_settings.view_transform = 'Filmic'
bpy.context.view_layer.update()

# ---- added for rendering (the .blend has no active camera and no usable light): camera, sun
cam_auto = bpy.data.cameras.new('AutoCamera')
cam_auto.lens = 50.0
cam_auto.sensor_width = 36.0
cam_auto.clip_end = 1000.0
ob_auto_camera = bpy.data.objects.new('AutoCamera', cam_auto)
scene.collection.objects.link(ob_auto_camera)
ob_auto_camera.location = (3.17874, -4.17614, 2.45613)
ob_auto_camera.rotation_euler = (1.09748, -7.21219e-08, 0.694738)
scene.camera = ob_auto_camera
light_auto_sun = bpy.data.lights.new('AutoSun', 'SUN')
light_auto_sun.energy = 3.0
light_auto_sun.angle = 0.0523599
ob_auto_sun = bpy.data.objects.new('AutoSun', light_auto_sun)
scene.collection.objects.link(ob_auto_sun)
ob_auto_sun.rotation_euler = (0.872665, 0.174533, 0.523599)
bpy.context.view_layer.update()
